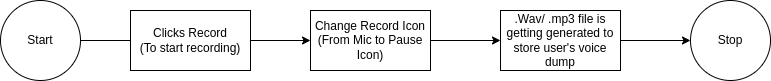

The diagram above was exported from draw.io. Its source (the exported page's mxGraphModel, read from the mxfile embedded in the PNG):
<mxGraphModel dx="1426" dy="925" grid="1" gridSize="10" guides="1" tooltips="1" connect="1" arrows="1" fold="1" page="1" pageScale="1" pageWidth="827" pageHeight="1169" math="0" shadow="0">
  <root>
    <mxCell id="0" />
    <mxCell id="1" parent="0" />
    <mxCell id="DIWeQqMo9tmbke6LdpqC-4" value="" style="edgeStyle=orthogonalEdgeStyle;rounded=0;orthogonalLoop=1;jettySize=auto;html=1;" parent="1" source="ebj7L0jFWckiN8qGfj6W-1" target="DIWeQqMo9tmbke6LdpqC-3" edge="1">
      <mxGeometry relative="1" as="geometry" />
    </mxCell>
    <mxCell id="ebj7L0jFWckiN8qGfj6W-1" value="Start" style="ellipse;whiteSpace=wrap;html=1;aspect=fixed;" parent="1" vertex="1">
      <mxGeometry x="70" y="300" width="80" height="80" as="geometry" />
    </mxCell>
    <mxCell id="Hv6oLJoWE9yN1_f7rsOG-2" value="" style="edgeStyle=orthogonalEdgeStyle;rounded=0;orthogonalLoop=1;jettySize=auto;html=1;" parent="1" source="DIWeQqMo9tmbke6LdpqC-1" target="Hv6oLJoWE9yN1_f7rsOG-1" edge="1">
      <mxGeometry relative="1" as="geometry" />
    </mxCell>
    <mxCell id="DIWeQqMo9tmbke6LdpqC-1" value=".Wav/ .mp3 file is getting generated to store user's voice dump" style="rounded=0;whiteSpace=wrap;html=1;" parent="1" vertex="1">
      <mxGeometry x="570" y="310" width="120" height="60" as="geometry" />
    </mxCell>
    <mxCell id="DIWeQqMo9tmbke6LdpqC-2" value="" style="edgeStyle=orthogonalEdgeStyle;rounded=0;orthogonalLoop=1;jettySize=auto;html=1;" parent="1" source="DIWeQqMo9tmbke6LdpqC-3" target="DIWeQqMo9tmbke6LdpqC-1" edge="1">
      <mxGeometry relative="1" as="geometry" />
    </mxCell>
    <mxCell id="DIWeQqMo9tmbke6LdpqC-3" value="Change Record Icon (From Mic to Pause Icon)" style="rounded=0;whiteSpace=wrap;html=1;" parent="1" vertex="1">
      <mxGeometry x="380" y="310" width="120" height="60" as="geometry" />
    </mxCell>
    <mxCell id="AnfZaX2x1oSvsc3kVIP8-1" value="Clicks Record&lt;div&gt;(To start recording)&lt;/div&gt;" style="rounded=0;whiteSpace=wrap;html=1;" parent="1" vertex="1">
      <mxGeometry x="200" y="310" width="120" height="60" as="geometry" />
    </mxCell>
    <UserObject label="Stop" link="data:page/id,qauXOZ27vJl1Tr595d2r" id="Hv6oLJoWE9yN1_f7rsOG-1">
      <mxCell style="ellipse;whiteSpace=wrap;html=1;aspect=fixed;" parent="1" vertex="1">
        <mxGeometry x="760" y="300" width="80" height="80" as="geometry" />
      </mxCell>
    </UserObject>
  </root>
</mxGraphModel>